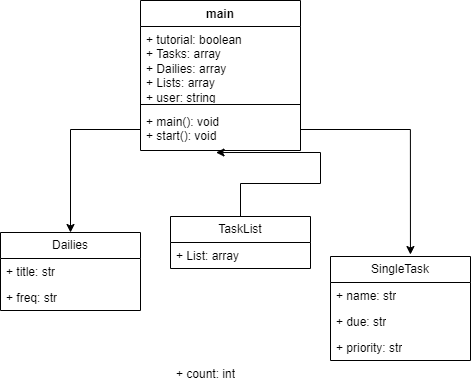

The diagram above was exported from draw.io. Its source (the exported page's mxGraphModel, read from the mxfile embedded in the PNG):
<mxGraphModel dx="1050" dy="522" grid="1" gridSize="10" guides="1" tooltips="1" connect="1" arrows="1" fold="1" page="1" pageScale="1" pageWidth="850" pageHeight="1100" math="0" shadow="0">
  <root>
    <mxCell id="0" />
    <mxCell id="1" parent="0" />
    <mxCell id="Fjlc6jzBRq_C9eZAN_8b-1" value="main" style="swimlane;fontStyle=1;align=center;verticalAlign=top;childLayout=stackLayout;horizontal=1;startSize=26;horizontalStack=0;resizeParent=1;resizeParentMax=0;resizeLast=0;collapsible=1;marginBottom=0;whiteSpace=wrap;html=1;" vertex="1" parent="1">
      <mxGeometry x="200" y="50" width="160" height="150" as="geometry" />
    </mxCell>
    <mxCell id="Fjlc6jzBRq_C9eZAN_8b-2" value="+ tutorial: boolean&lt;div&gt;+ Tasks: array&lt;/div&gt;&lt;div&gt;+ Dailies: array&lt;/div&gt;&lt;div&gt;+ Lists: array&lt;/div&gt;&lt;div&gt;+ user: string&lt;/div&gt;" style="text;strokeColor=none;fillColor=none;align=left;verticalAlign=top;spacingLeft=4;spacingRight=4;overflow=hidden;rotatable=0;points=[[0,0.5],[1,0.5]];portConstraint=eastwest;whiteSpace=wrap;html=1;" vertex="1" parent="Fjlc6jzBRq_C9eZAN_8b-1">
      <mxGeometry y="26" width="160" height="74" as="geometry" />
    </mxCell>
    <mxCell id="Fjlc6jzBRq_C9eZAN_8b-3" value="" style="line;strokeWidth=1;fillColor=none;align=left;verticalAlign=middle;spacingTop=-1;spacingLeft=3;spacingRight=3;rotatable=0;labelPosition=right;points=[];portConstraint=eastwest;strokeColor=inherit;" vertex="1" parent="Fjlc6jzBRq_C9eZAN_8b-1">
      <mxGeometry y="100" width="160" height="8" as="geometry" />
    </mxCell>
    <mxCell id="Fjlc6jzBRq_C9eZAN_8b-4" value="+ main(): void&lt;div&gt;+ start(): void&lt;/div&gt;" style="text;strokeColor=none;fillColor=none;align=left;verticalAlign=top;spacingLeft=4;spacingRight=4;overflow=hidden;rotatable=0;points=[[0,0.5],[1,0.5]];portConstraint=eastwest;whiteSpace=wrap;html=1;" vertex="1" parent="Fjlc6jzBRq_C9eZAN_8b-1">
      <mxGeometry y="108" width="160" height="42" as="geometry" />
    </mxCell>
    <mxCell id="Fjlc6jzBRq_C9eZAN_8b-5" value="SingleTask" style="swimlane;fontStyle=0;childLayout=stackLayout;horizontal=1;startSize=26;fillColor=none;horizontalStack=0;resizeParent=1;resizeParentMax=0;resizeLast=0;collapsible=1;marginBottom=0;whiteSpace=wrap;html=1;" vertex="1" parent="1">
      <mxGeometry x="390" y="306" width="140" height="104" as="geometry" />
    </mxCell>
    <mxCell id="Fjlc6jzBRq_C9eZAN_8b-6" value="+ name: str" style="text;strokeColor=none;fillColor=none;align=left;verticalAlign=top;spacingLeft=4;spacingRight=4;overflow=hidden;rotatable=0;points=[[0,0.5],[1,0.5]];portConstraint=eastwest;whiteSpace=wrap;html=1;" vertex="1" parent="Fjlc6jzBRq_C9eZAN_8b-5">
      <mxGeometry y="26" width="140" height="26" as="geometry" />
    </mxCell>
    <mxCell id="Fjlc6jzBRq_C9eZAN_8b-7" value="+ due: str" style="text;strokeColor=none;fillColor=none;align=left;verticalAlign=top;spacingLeft=4;spacingRight=4;overflow=hidden;rotatable=0;points=[[0,0.5],[1,0.5]];portConstraint=eastwest;whiteSpace=wrap;html=1;" vertex="1" parent="Fjlc6jzBRq_C9eZAN_8b-5">
      <mxGeometry y="52" width="140" height="26" as="geometry" />
    </mxCell>
    <mxCell id="Fjlc6jzBRq_C9eZAN_8b-8" value="+ priority: str" style="text;strokeColor=none;fillColor=none;align=left;verticalAlign=top;spacingLeft=4;spacingRight=4;overflow=hidden;rotatable=0;points=[[0,0.5],[1,0.5]];portConstraint=eastwest;whiteSpace=wrap;html=1;" vertex="1" parent="Fjlc6jzBRq_C9eZAN_8b-5">
      <mxGeometry y="78" width="140" height="26" as="geometry" />
    </mxCell>
    <mxCell id="Fjlc6jzBRq_C9eZAN_8b-10" value="Dailies" style="swimlane;fontStyle=0;childLayout=stackLayout;horizontal=1;startSize=26;fillColor=none;horizontalStack=0;resizeParent=1;resizeParentMax=0;resizeLast=0;collapsible=1;marginBottom=0;whiteSpace=wrap;html=1;" vertex="1" parent="1">
      <mxGeometry x="60" y="282" width="140" height="78" as="geometry" />
    </mxCell>
    <mxCell id="Fjlc6jzBRq_C9eZAN_8b-11" value="+ title: str" style="text;strokeColor=none;fillColor=none;align=left;verticalAlign=top;spacingLeft=4;spacingRight=4;overflow=hidden;rotatable=0;points=[[0,0.5],[1,0.5]];portConstraint=eastwest;whiteSpace=wrap;html=1;" vertex="1" parent="Fjlc6jzBRq_C9eZAN_8b-10">
      <mxGeometry y="26" width="140" height="26" as="geometry" />
    </mxCell>
    <mxCell id="Fjlc6jzBRq_C9eZAN_8b-12" value="+ freq: str" style="text;strokeColor=none;fillColor=none;align=left;verticalAlign=top;spacingLeft=4;spacingRight=4;overflow=hidden;rotatable=0;points=[[0,0.5],[1,0.5]];portConstraint=eastwest;whiteSpace=wrap;html=1;" vertex="1" parent="Fjlc6jzBRq_C9eZAN_8b-10">
      <mxGeometry y="52" width="140" height="26" as="geometry" />
    </mxCell>
    <mxCell id="Fjlc6jzBRq_C9eZAN_8b-14" value="TaskList" style="swimlane;fontStyle=0;childLayout=stackLayout;horizontal=1;startSize=26;fillColor=none;horizontalStack=0;resizeParent=1;resizeParentMax=0;resizeLast=0;collapsible=1;marginBottom=0;whiteSpace=wrap;html=1;" vertex="1" parent="1">
      <mxGeometry x="230" y="266" width="140" height="52" as="geometry" />
    </mxCell>
    <mxCell id="Fjlc6jzBRq_C9eZAN_8b-15" value="+ List: array" style="text;strokeColor=none;fillColor=none;align=left;verticalAlign=top;spacingLeft=4;spacingRight=4;overflow=hidden;rotatable=0;points=[[0,0.5],[1,0.5]];portConstraint=eastwest;whiteSpace=wrap;html=1;" vertex="1" parent="Fjlc6jzBRq_C9eZAN_8b-14">
      <mxGeometry y="26" width="140" height="26" as="geometry" />
    </mxCell>
    <mxCell id="Fjlc6jzBRq_C9eZAN_8b-18" style="edgeStyle=orthogonalEdgeStyle;rounded=0;orthogonalLoop=1;jettySize=auto;html=1;exitX=0;exitY=0.5;exitDx=0;exitDy=0;entryX=0.5;entryY=0;entryDx=0;entryDy=0;" edge="1" parent="1" source="Fjlc6jzBRq_C9eZAN_8b-4" target="Fjlc6jzBRq_C9eZAN_8b-10">
      <mxGeometry relative="1" as="geometry" />
    </mxCell>
    <mxCell id="Fjlc6jzBRq_C9eZAN_8b-19" style="edgeStyle=orthogonalEdgeStyle;rounded=0;orthogonalLoop=1;jettySize=auto;html=1;exitX=1;exitY=0.5;exitDx=0;exitDy=0;entryX=0.571;entryY=-0.019;entryDx=0;entryDy=0;entryPerimeter=0;" edge="1" parent="1" source="Fjlc6jzBRq_C9eZAN_8b-4" target="Fjlc6jzBRq_C9eZAN_8b-5">
      <mxGeometry relative="1" as="geometry" />
    </mxCell>
    <mxCell id="Fjlc6jzBRq_C9eZAN_8b-20" style="edgeStyle=orthogonalEdgeStyle;rounded=0;orthogonalLoop=1;jettySize=auto;html=1;entryX=0.472;entryY=1.048;entryDx=0;entryDy=0;entryPerimeter=0;" edge="1" parent="1" source="Fjlc6jzBRq_C9eZAN_8b-14" target="Fjlc6jzBRq_C9eZAN_8b-4">
      <mxGeometry relative="1" as="geometry" />
    </mxCell>
    <mxCell id="Fjlc6jzBRq_C9eZAN_8b-16" value="+ count: int" style="text;strokeColor=none;fillColor=none;align=left;verticalAlign=top;spacingLeft=4;spacingRight=4;overflow=hidden;rotatable=0;points=[[0,0.5],[1,0.5]];portConstraint=eastwest;whiteSpace=wrap;html=1;" vertex="1" parent="1">
      <mxGeometry x="230" y="410" width="140" height="26" as="geometry" />
    </mxCell>
  </root>
</mxGraphModel>